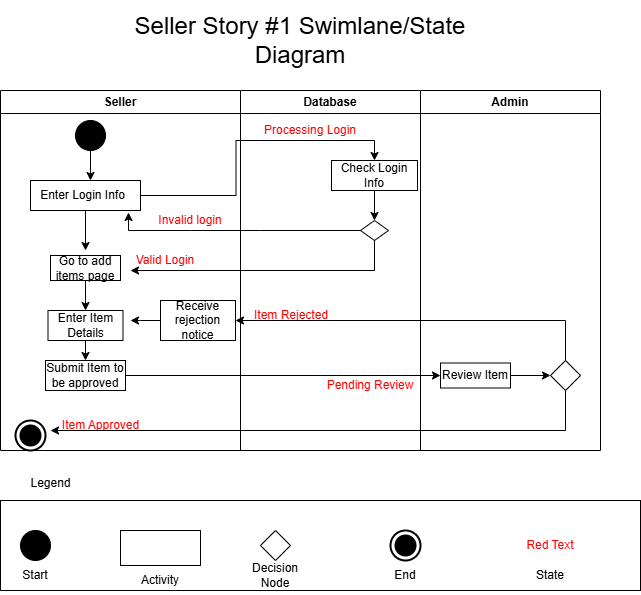

The diagram above was exported from draw.io. Its source (the exported page's mxGraphModel, read from the mxfile embedded in the PNG):
<mxGraphModel dx="880" dy="434" grid="1" gridSize="10" guides="1" tooltips="1" connect="1" arrows="1" fold="1" page="1" pageScale="1" pageWidth="827" pageHeight="1169" math="0" shadow="0">
  <root>
    <mxCell id="0" />
    <mxCell id="1" parent="0" />
    <mxCell id="hF-IBoW78Twsm0mm4OEu-2" value="Seller" style="swimlane;whiteSpace=wrap;html=1;" parent="1" vertex="1">
      <mxGeometry x="150" y="130" width="240" height="360" as="geometry" />
    </mxCell>
    <mxCell id="haznzr2axLbjlUWffZa3-4" value="" style="rounded=0;whiteSpace=wrap;html=1;" parent="hF-IBoW78Twsm0mm4OEu-2" vertex="1">
      <mxGeometry x="30" y="90" width="110" height="30" as="geometry" />
    </mxCell>
    <mxCell id="hF-IBoW78Twsm0mm4OEu-6" value="" style="ellipse;whiteSpace=wrap;html=1;aspect=fixed;fillColor=light-dark(#000000,var(--ge-dark-color, #121212));" parent="hF-IBoW78Twsm0mm4OEu-2" vertex="1">
      <mxGeometry x="75" y="30" width="30" height="30" as="geometry" />
    </mxCell>
    <mxCell id="haznzr2axLbjlUWffZa3-1" value="" style="endArrow=classic;html=1;rounded=0;exitX=0.5;exitY=1;exitDx=0;exitDy=0;" parent="hF-IBoW78Twsm0mm4OEu-2" source="hF-IBoW78Twsm0mm4OEu-6" edge="1">
      <mxGeometry width="50" height="50" relative="1" as="geometry">
        <mxPoint x="60" y="80" as="sourcePoint" />
        <mxPoint x="90" y="90" as="targetPoint" />
      </mxGeometry>
    </mxCell>
    <mxCell id="haznzr2axLbjlUWffZa3-2" value="Enter Login Info" style="text;strokeColor=none;align=center;fillColor=none;html=1;verticalAlign=middle;whiteSpace=wrap;rounded=0;" parent="hF-IBoW78Twsm0mm4OEu-2" vertex="1">
      <mxGeometry x="35" y="95" width="95" height="20" as="geometry" />
    </mxCell>
    <mxCell id="haznzr2axLbjlUWffZa3-23" value="Go to add items page" style="rounded=0;whiteSpace=wrap;html=1;" parent="hF-IBoW78Twsm0mm4OEu-2" vertex="1">
      <mxGeometry x="50" y="165" width="70" height="25" as="geometry" />
    </mxCell>
    <mxCell id="haznzr2axLbjlUWffZa3-27" style="edgeStyle=orthogonalEdgeStyle;rounded=0;orthogonalLoop=1;jettySize=auto;html=1;" parent="hF-IBoW78Twsm0mm4OEu-2" source="haznzr2axLbjlUWffZa3-26" edge="1">
      <mxGeometry relative="1" as="geometry">
        <mxPoint x="85" y="270" as="targetPoint" />
      </mxGeometry>
    </mxCell>
    <mxCell id="haznzr2axLbjlUWffZa3-26" value="Enter Item Details" style="rounded=0;whiteSpace=wrap;html=1;" parent="hF-IBoW78Twsm0mm4OEu-2" vertex="1">
      <mxGeometry x="47.5" y="220" width="75" height="30" as="geometry" />
    </mxCell>
    <mxCell id="haznzr2axLbjlUWffZa3-30" value="" style="endArrow=classic;html=1;rounded=0;entryX=0.5;entryY=0;entryDx=0;entryDy=0;exitX=0.5;exitY=1;exitDx=0;exitDy=0;" parent="hF-IBoW78Twsm0mm4OEu-2" source="haznzr2axLbjlUWffZa3-23" target="haznzr2axLbjlUWffZa3-26" edge="1">
      <mxGeometry width="50" height="50" relative="1" as="geometry">
        <mxPoint x="80" y="195" as="sourcePoint" />
        <mxPoint x="130" y="145" as="targetPoint" />
      </mxGeometry>
    </mxCell>
    <mxCell id="haznzr2axLbjlUWffZa3-31" value="Submit Item to be approved" style="rounded=0;whiteSpace=wrap;html=1;" parent="hF-IBoW78Twsm0mm4OEu-2" vertex="1">
      <mxGeometry x="45" y="270" width="80" height="30" as="geometry" />
    </mxCell>
    <mxCell id="haznzr2axLbjlUWffZa3-38" value="" style="endArrow=classic;html=1;rounded=0;exitX=0.5;exitY=1;exitDx=0;exitDy=0;" parent="hF-IBoW78Twsm0mm4OEu-2" source="haznzr2axLbjlUWffZa3-4" edge="1">
      <mxGeometry width="50" height="50" relative="1" as="geometry">
        <mxPoint x="75" y="150" as="sourcePoint" />
        <mxPoint x="85" y="160" as="targetPoint" />
      </mxGeometry>
    </mxCell>
    <mxCell id="XxBldM4HwQmFGFVO--tM-17" style="edgeStyle=orthogonalEdgeStyle;rounded=0;orthogonalLoop=1;jettySize=auto;html=1;" parent="hF-IBoW78Twsm0mm4OEu-2" source="haznzr2axLbjlUWffZa3-40" edge="1">
      <mxGeometry relative="1" as="geometry">
        <mxPoint x="130" y="230" as="targetPoint" />
      </mxGeometry>
    </mxCell>
    <mxCell id="haznzr2axLbjlUWffZa3-40" value="Receive rejection notice" style="rounded=0;whiteSpace=wrap;html=1;" parent="hF-IBoW78Twsm0mm4OEu-2" vertex="1">
      <mxGeometry x="160" y="210" width="75" height="40" as="geometry" />
    </mxCell>
    <mxCell id="haznzr2axLbjlUWffZa3-44" value="&lt;font style=&quot;color: rgb(255, 0, 0);&quot;&gt;Item Approved&lt;/font&gt;" style="text;html=1;align=center;verticalAlign=middle;resizable=0;points=[];autosize=1;strokeColor=none;fillColor=none;" parent="hF-IBoW78Twsm0mm4OEu-2" vertex="1">
      <mxGeometry x="50" y="320" width="100" height="30" as="geometry" />
    </mxCell>
    <mxCell id="XxBldM4HwQmFGFVO--tM-10" value="&lt;font color=&quot;#ff0000&quot;&gt;Invalid login&lt;/font&gt;" style="text;html=1;align=center;verticalAlign=middle;whiteSpace=wrap;rounded=0;" parent="hF-IBoW78Twsm0mm4OEu-2" vertex="1">
      <mxGeometry x="140" y="120" width="100" height="20" as="geometry" />
    </mxCell>
    <mxCell id="XxBldM4HwQmFGFVO--tM-12" value="&lt;font style=&quot;color: rgb(255, 0, 0);&quot;&gt;Valid Login&lt;/font&gt;" style="text;html=1;align=center;verticalAlign=middle;whiteSpace=wrap;rounded=0;" parent="hF-IBoW78Twsm0mm4OEu-2" vertex="1">
      <mxGeometry x="130" y="160" width="70" height="20" as="geometry" />
    </mxCell>
    <mxCell id="jvG0KUt_vxghPhFghwnM-5" value="" style="html=1;shape=mxgraph.sysml.actFinal;strokeWidth=2;verticalLabelPosition=bottom;verticalAlignment=top;" parent="hF-IBoW78Twsm0mm4OEu-2" vertex="1">
      <mxGeometry x="15" y="330" width="30" height="30" as="geometry" />
    </mxCell>
    <mxCell id="hF-IBoW78Twsm0mm4OEu-4" value="Admin" style="swimlane;whiteSpace=wrap;html=1;" parent="1" vertex="1">
      <mxGeometry x="570" y="130" width="180" height="360" as="geometry" />
    </mxCell>
    <mxCell id="XxBldM4HwQmFGFVO--tM-16" style="edgeStyle=orthogonalEdgeStyle;rounded=0;orthogonalLoop=1;jettySize=auto;html=1;" parent="hF-IBoW78Twsm0mm4OEu-4" source="XxBldM4HwQmFGFVO--tM-13" target="XxBldM4HwQmFGFVO--tM-14" edge="1">
      <mxGeometry relative="1" as="geometry" />
    </mxCell>
    <mxCell id="XxBldM4HwQmFGFVO--tM-13" value="Review Item" style="rounded=0;whiteSpace=wrap;html=1;" parent="hF-IBoW78Twsm0mm4OEu-4" vertex="1">
      <mxGeometry x="20" y="272.5" width="70" height="25" as="geometry" />
    </mxCell>
    <mxCell id="XxBldM4HwQmFGFVO--tM-14" value="" style="rhombus;whiteSpace=wrap;html=1;" parent="hF-IBoW78Twsm0mm4OEu-4" vertex="1">
      <mxGeometry x="130" y="270" width="30" height="30" as="geometry" />
    </mxCell>
    <mxCell id="haznzr2axLbjlUWffZa3-43" value="" style="endArrow=classic;html=1;rounded=0;exitX=0.5;exitY=1;exitDx=0;exitDy=0;" parent="hF-IBoW78Twsm0mm4OEu-4" source="XxBldM4HwQmFGFVO--tM-14" edge="1">
      <mxGeometry width="50" height="50" relative="1" as="geometry">
        <mxPoint x="140.01" y="330" as="sourcePoint" />
        <mxPoint x="-370" y="340" as="targetPoint" />
        <Array as="points">
          <mxPoint x="145" y="340" />
        </Array>
      </mxGeometry>
    </mxCell>
    <mxCell id="hF-IBoW78Twsm0mm4OEu-5" value="Database" style="swimlane;whiteSpace=wrap;html=1;" parent="1" vertex="1">
      <mxGeometry x="390" y="130" width="180" height="360" as="geometry" />
    </mxCell>
    <mxCell id="haznzr2axLbjlUWffZa3-42" value="&lt;font style=&quot;color: rgb(255, 0, 0);&quot;&gt;Item Rejected&lt;/font&gt;" style="text;html=1;align=center;verticalAlign=middle;whiteSpace=wrap;rounded=0;" parent="hF-IBoW78Twsm0mm4OEu-5" vertex="1">
      <mxGeometry x="11" y="210" width="80" height="30" as="geometry" />
    </mxCell>
    <mxCell id="XxBldM4HwQmFGFVO--tM-3" style="edgeStyle=orthogonalEdgeStyle;rounded=0;orthogonalLoop=1;jettySize=auto;html=1;entryX=0.5;entryY=0;entryDx=0;entryDy=0;" parent="hF-IBoW78Twsm0mm4OEu-5" source="XxBldM4HwQmFGFVO--tM-1" target="XxBldM4HwQmFGFVO--tM-2" edge="1">
      <mxGeometry relative="1" as="geometry" />
    </mxCell>
    <mxCell id="XxBldM4HwQmFGFVO--tM-1" value="Check Login Info" style="rounded=0;whiteSpace=wrap;html=1;" parent="hF-IBoW78Twsm0mm4OEu-5" vertex="1">
      <mxGeometry x="91" y="70" width="86" height="30" as="geometry" />
    </mxCell>
    <mxCell id="XxBldM4HwQmFGFVO--tM-2" value="" style="rhombus;whiteSpace=wrap;html=1;" parent="hF-IBoW78Twsm0mm4OEu-5" vertex="1">
      <mxGeometry x="120" y="130" width="28" height="20" as="geometry" />
    </mxCell>
    <mxCell id="haznzr2axLbjlUWffZa3-34" value="&lt;font style=&quot;color: rgb(255, 0, 0);&quot;&gt;Pending Review&lt;/font&gt;" style="text;strokeColor=none;align=center;fillColor=none;html=1;verticalAlign=middle;whiteSpace=wrap;rounded=0;" parent="hF-IBoW78Twsm0mm4OEu-5" vertex="1">
      <mxGeometry x="83" y="280" width="94" height="30" as="geometry" />
    </mxCell>
    <mxCell id="haznzr2axLbjlUWffZa3-19" value="&lt;font style=&quot;color: rgb(255, 0, 0);&quot;&gt;Processing Login&lt;/font&gt;" style="text;strokeColor=none;align=center;fillColor=none;html=1;verticalAlign=middle;whiteSpace=wrap;rounded=0;rotation=0;" parent="hF-IBoW78Twsm0mm4OEu-5" vertex="1">
      <mxGeometry x="20" y="30" width="100" height="20" as="geometry" />
    </mxCell>
    <mxCell id="haznzr2axLbjlUWffZa3-24" style="edgeStyle=orthogonalEdgeStyle;rounded=0;orthogonalLoop=1;jettySize=auto;html=1;entryX=0.5;entryY=0;entryDx=0;entryDy=0;" parent="1" source="haznzr2axLbjlUWffZa3-4" target="XxBldM4HwQmFGFVO--tM-1" edge="1">
      <mxGeometry relative="1" as="geometry">
        <mxPoint x="427" y="235" as="targetPoint" />
      </mxGeometry>
    </mxCell>
    <mxCell id="haznzr2axLbjlUWffZa3-39" value="" style="endArrow=classic;html=1;rounded=0;exitX=0.5;exitY=0;exitDx=0;exitDy=0;" parent="1" source="XxBldM4HwQmFGFVO--tM-14" target="haznzr2axLbjlUWffZa3-40" edge="1">
      <mxGeometry width="50" height="50" relative="1" as="geometry">
        <mxPoint x="700" y="380" as="sourcePoint" />
        <mxPoint x="360" y="350" as="targetPoint" />
        <Array as="points">
          <mxPoint x="715" y="360" />
        </Array>
      </mxGeometry>
    </mxCell>
    <mxCell id="XxBldM4HwQmFGFVO--tM-4" value="" style="endArrow=classic;html=1;rounded=0;exitX=0;exitY=0.5;exitDx=0;exitDy=0;entryX=0.891;entryY=1.067;entryDx=0;entryDy=0;entryPerimeter=0;" parent="1" source="XxBldM4HwQmFGFVO--tM-2" target="haznzr2axLbjlUWffZa3-4" edge="1">
      <mxGeometry width="50" height="50" relative="1" as="geometry">
        <mxPoint x="420" y="310" as="sourcePoint" />
        <mxPoint x="470" y="260" as="targetPoint" />
        <Array as="points">
          <mxPoint x="410" y="270" />
          <mxPoint x="340" y="270" />
          <mxPoint x="278" y="270" />
        </Array>
      </mxGeometry>
    </mxCell>
    <mxCell id="XxBldM4HwQmFGFVO--tM-9" value="" style="endArrow=classic;html=1;rounded=0;exitX=0.5;exitY=1;exitDx=0;exitDy=0;" parent="1" source="XxBldM4HwQmFGFVO--tM-2" edge="1">
      <mxGeometry width="50" height="50" relative="1" as="geometry">
        <mxPoint x="530" y="270" as="sourcePoint" />
        <mxPoint x="280" y="310" as="targetPoint" />
        <Array as="points">
          <mxPoint x="524" y="310" />
        </Array>
      </mxGeometry>
    </mxCell>
    <mxCell id="haznzr2axLbjlUWffZa3-32" style="edgeStyle=orthogonalEdgeStyle;rounded=0;orthogonalLoop=1;jettySize=auto;html=1;" parent="1" source="haznzr2axLbjlUWffZa3-31" target="XxBldM4HwQmFGFVO--tM-13" edge="1">
      <mxGeometry relative="1" as="geometry">
        <mxPoint x="590" y="415" as="targetPoint" />
      </mxGeometry>
    </mxCell>
    <mxCell id="NtI7rvTu8KeKW7O9zwxK-1" value="&lt;font style=&quot;font-size: 24px;&quot;&gt;Seller Story #1 Swimlane/State Diagram&lt;/font&gt;" style="text;html=1;align=center;verticalAlign=middle;whiteSpace=wrap;rounded=0;" parent="1" vertex="1">
      <mxGeometry x="260" y="40" width="380" height="80" as="geometry" />
    </mxCell>
    <mxCell id="jvG0KUt_vxghPhFghwnM-1" value="" style="rounded=0;whiteSpace=wrap;html=1;" parent="1" vertex="1">
      <mxGeometry x="150" y="540" width="640" height="90" as="geometry" />
    </mxCell>
    <mxCell id="jvG0KUt_vxghPhFghwnM-2" value="Legend" style="text;html=1;align=center;verticalAlign=middle;resizable=0;points=[];autosize=1;strokeColor=none;fillColor=none;" parent="1" vertex="1">
      <mxGeometry x="170" y="508" width="60" height="30" as="geometry" />
    </mxCell>
    <mxCell id="jvG0KUt_vxghPhFghwnM-6" value="" style="html=1;shape=mxgraph.sysml.actFinal;strokeWidth=2;verticalLabelPosition=bottom;verticalAlignment=top;" parent="1" vertex="1">
      <mxGeometry x="540" y="570" width="30" height="30" as="geometry" />
    </mxCell>
    <mxCell id="jvG0KUt_vxghPhFghwnM-7" value="End" style="text;html=1;align=center;verticalAlign=middle;whiteSpace=wrap;rounded=0;" parent="1" vertex="1">
      <mxGeometry x="525" y="600" width="60" height="30" as="geometry" />
    </mxCell>
    <mxCell id="jvG0KUt_vxghPhFghwnM-8" value="" style="ellipse;whiteSpace=wrap;html=1;aspect=fixed;fillColor=light-dark(#000000,var(--ge-dark-color, #121212));" parent="1" vertex="1">
      <mxGeometry x="170" y="570" width="30" height="30" as="geometry" />
    </mxCell>
    <mxCell id="jvG0KUt_vxghPhFghwnM-9" value="Start" style="text;html=1;align=center;verticalAlign=middle;whiteSpace=wrap;rounded=0;" parent="1" vertex="1">
      <mxGeometry x="155" y="600" width="60" height="30" as="geometry" />
    </mxCell>
    <mxCell id="jvG0KUt_vxghPhFghwnM-11" value="" style="rounded=0;whiteSpace=wrap;html=1;" parent="1" vertex="1">
      <mxGeometry x="270" y="570" width="80" height="35" as="geometry" />
    </mxCell>
    <mxCell id="jvG0KUt_vxghPhFghwnM-12" value="Activity" style="text;html=1;align=center;verticalAlign=middle;whiteSpace=wrap;rounded=0;" parent="1" vertex="1">
      <mxGeometry x="280" y="605" width="60" height="30" as="geometry" />
    </mxCell>
    <mxCell id="jvG0KUt_vxghPhFghwnM-13" value="" style="rhombus;whiteSpace=wrap;html=1;" parent="1" vertex="1">
      <mxGeometry x="410" y="570" width="30" height="30" as="geometry" />
    </mxCell>
    <mxCell id="jvG0KUt_vxghPhFghwnM-14" value="Decision Node" style="text;html=1;align=center;verticalAlign=middle;whiteSpace=wrap;rounded=0;" parent="1" vertex="1">
      <mxGeometry x="395" y="600" width="60" height="30" as="geometry" />
    </mxCell>
    <mxCell id="cy2GtNezZLT-KVoDjo3J-1" value="&lt;font style=&quot;color: rgb(255, 0, 0);&quot;&gt;Red Text&lt;/font&gt;" style="text;html=1;align=center;verticalAlign=middle;whiteSpace=wrap;rounded=0;" vertex="1" parent="1">
      <mxGeometry x="670" y="570" width="60" height="30" as="geometry" />
    </mxCell>
    <mxCell id="cy2GtNezZLT-KVoDjo3J-2" value="State" style="text;html=1;align=center;verticalAlign=middle;whiteSpace=wrap;rounded=0;" vertex="1" parent="1">
      <mxGeometry x="670" y="600" width="60" height="30" as="geometry" />
    </mxCell>
  </root>
</mxGraphModel>